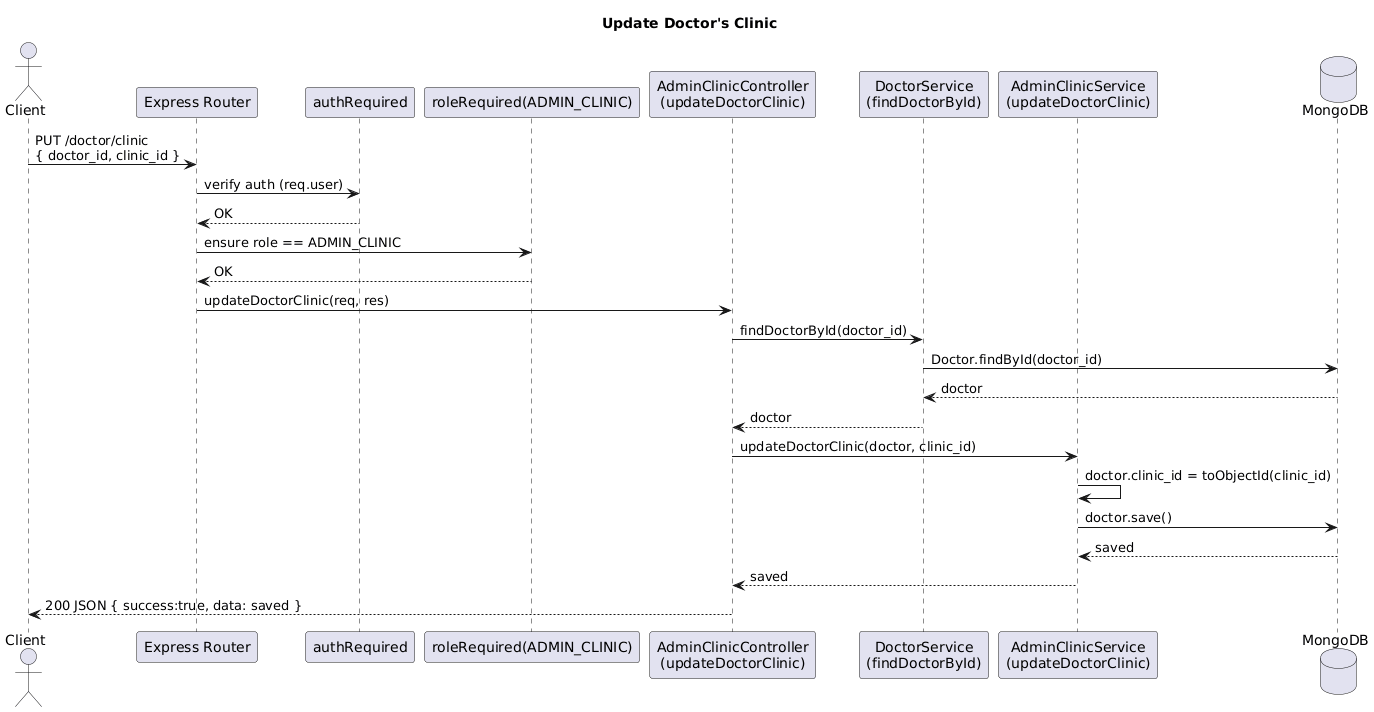

The diagram above was rendered by PlantUML. Its source (embedded in the PNG):
@startuml
title Update Doctor's Clinic

actor Client
participant "Express Router" as Router
participant "authRequired" as Auth
participant "roleRequired(ADMIN_CLINIC)" as Role
participant "AdminClinicController\n(updateDoctorClinic)" as Ctrl
participant "DoctorService\n(findDoctorById)" as DocSvc
participant "AdminClinicService\n(updateDoctorClinic)" as AdminSvc
database "MongoDB" as DB

Client -> Router: PUT /doctor/clinic\n{ doctor_id, clinic_id }
Router -> Auth: verify auth (req.user)
Auth --> Router: OK
Router -> Role: ensure role == ADMIN_CLINIC
Role --> Router: OK
Router -> Ctrl: updateDoctorClinic(req, res)

' Fetch doctor
Ctrl -> DocSvc: findDoctorById(doctor_id)
DocSvc -> DB: Doctor.findById(doctor_id)
DB --> DocSvc: doctor
DocSvc --> Ctrl: doctor

' Update clinic and save
Ctrl -> AdminSvc: updateDoctorClinic(doctor, clinic_id)
AdminSvc -> AdminSvc: doctor.clinic_id = toObjectId(clinic_id)
AdminSvc -> DB: doctor.save()
DB --> AdminSvc: saved
AdminSvc --> Ctrl: saved

' Respond success
Ctrl --> Client: 200 JSON { success:true, data: saved }
@enduml